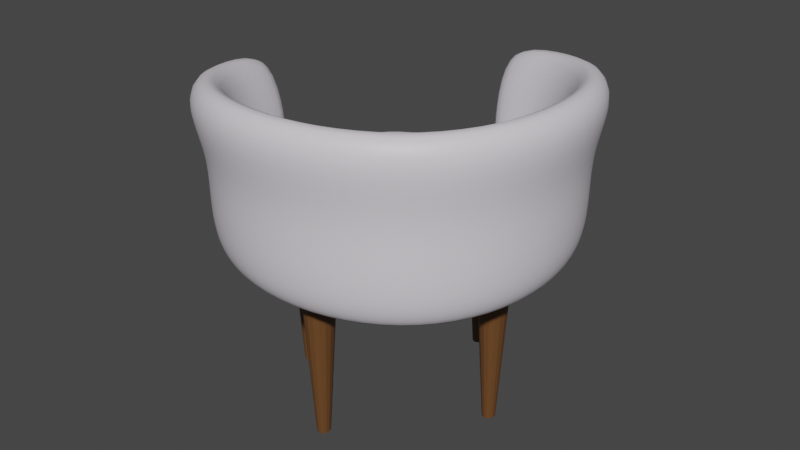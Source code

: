 # Source: sofachair.blend  (saved by Blender 3.4.6; exported with 4.5.12 LTS)
import bpy
from mathutils import Matrix  # noqa: F401  (used for matrix-valued properties, if any)

bpy.ops.wm.read_factory_settings(use_empty=True)
scene = bpy.context.scene
scene.name = 'Scene'

# ---- collections
col_collection = bpy.data.collections.new('Collection'); scene.collection.children.link(col_collection)

# ---- materials (node trees are filled in below, after node groups)
mat_material = bpy.data.materials.new('Material')
mat_material.alpha_threshold = 0.0
mat_material.use_transparent_shadow = False
mat_material.roughness = 0.5
mat_material.line_color = (0.0, 0.0, 0.0, 1.0)
mat_material_001 = bpy.data.materials.new('Material.001')
mat_material_001.use_transparent_shadow = False

# ---- material node trees
mat_material.use_nodes = True; mat_material.node_tree.nodes.clear()
_N = mat_material.node_tree.nodes; _L = mat_material.node_tree.links
n0 = _N.new('ShaderNodeOutputMaterial'); n0.name = 'Material Output'; n0.location = (300, 300)
n1 = _N.new('ShaderNodeBsdfPrincipled'); n1.name = 'Principled BSDF'; n1.location = (10, 300)
n1.distribution = 'GGX'
n1.subsurface_method = 'RANDOM_WALK_SKIN'
n1.inputs[0].default_value = (0.7787, 0.7423, 0.8, 1.0)
n1.inputs[3].default_value = 1.45
n1.inputs[27].default_value = (0.0, 0.0, 0.0, 1.0)
n1.inputs[28].default_value = 1.0
_L.new(n1.outputs[0], n0.inputs[0])
n0.is_active_output = True
mat_material_001.use_nodes = True; mat_material_001.node_tree.nodes.clear()
_N = mat_material_001.node_tree.nodes; _L = mat_material_001.node_tree.links
n0 = _N.new('ShaderNodeBsdfPrincipled'); n0.name = 'Principled BSDF'; n0.location = (10, 300)
n0.distribution = 'GGX'
n0.subsurface_method = 'RANDOM_WALK_SKIN'
n0.inputs[0].default_value = (0.1368, 0.05857, 0.01819, 1.0)
n0.inputs[3].default_value = 1.45
n0.inputs[27].default_value = (0.0, 0.0, 0.0, 1.0)
n0.inputs[28].default_value = 1.0
n1 = _N.new('ShaderNodeOutputMaterial'); n1.name = 'Material Output'; n1.location = (300, 300)
_L.new(n0.outputs[0], n1.inputs[0])
n1.is_active_output = True

# ---- world
world_world = bpy.data.worlds.new('World'); scene.world = world_world
world_world.use_nodes = True; world_world.node_tree.nodes.clear()
_N = world_world.node_tree.nodes; _L = world_world.node_tree.links
n0 = _N.new('ShaderNodeOutputWorld'); n0.name = 'World Output'; n0.location = (300, 300)
n1 = _N.new('ShaderNodeBackground'); n1.name = 'Background'; n1.location = (10, 300)
n1.inputs[0].default_value = (0.05088, 0.05088, 0.05088, 1.0)
_L.new(n1.outputs[0], n0.inputs[0])
n0.is_active_output = True
world_world.color = (0.05088, 0.05088, 0.05088)
world_world.use_sun_shadow = False
world_world.sun_shadow_jitter_overblur = 0.0

# ---- meshes
me_cube = bpy.data.meshes.new('Cube')
me_cube.from_pydata([(0.5, 0.5, -0.9375), (0.5, -0.5, -0.9375), (-0.5, 0.5, -0.9375), (-0.5, -0.5, -0.9375), (-0.5729, 0.2966, -0.9466), (-0.6096, -9.313e-10, -0.9512), (-0.5729, -0.2966, -0.9466), (0.2966, 0.5729, -0.9466), (1.863e-09, 0.6096, -0.9512), (-0.2966, 0.5729, -0.9466), (0.5765, 0.5765, -0.9096), (0.5765, -0.5765, -0.9093), (-0.5765, 0.5765, -0.9103), (-0.2966, -0.5729, -0.9466), (-3.725e-09, -0.6096, -0.9512), (0.2966, -0.5729, -0.9466), (0.5729, -0.2966, -0.9466), (0.6096, -1.863e-09, -0.9512), (0.5729, 0.2966, -0.9466), (-0.5765, -0.5765, -0.9096), (-0.3162, 0.3162, -0.9661), (-5.588e-09, 0.3331, -0.9727), (0.3162, 0.3162, -0.9661), (-0.3331, -1.024e-08, -0.9727), (4.657e-09, 1.304e-08, -0.9799), (0.3331, 9.313e-09, -0.9727), (-0.3162, -0.3162, -0.9661), (7.451e-09, -0.3331, -0.9727), (0.3162, -0.3162, -0.9661), (-0.3181, 0.7335, -0.9128), (1.863e-08, 0.7867, -0.9148), (0.3181, 0.7335, -0.9123), (0.7335, 0.3181, -0.912), (0.7867, -1.863e-08, -0.9141), (0.7335, -0.3181, -0.9119), (-0.7335, -0.3181, -0.9123), (-0.7867, 1.863e-08, -0.9148), (-0.7335, 0.3181, -0.9128), (0.3181, -0.7335, -0.9119), (-1.863e-08, -0.7867, -0.9141), (-0.3181, -0.7335, -0.912)], [], [(20, 21, 24, 23), (21, 22, 25, 24), (23, 24, 27, 26), (24, 25, 28, 27), (2, 9, 20, 4), (9, 8, 21, 20), (8, 7, 22, 21), (7, 0, 18, 22), (22, 18, 17, 25), (25, 17, 16, 28), (28, 16, 1, 15), (27, 28, 15, 14), (26, 27, 14, 13), (6, 26, 13, 3), (5, 23, 26, 6), (4, 20, 23, 5), (2, 12, 29, 9), (7, 31, 10, 0), (8, 30, 31, 7), (9, 29, 30, 8), (0, 10, 32, 18), (16, 34, 11, 1), (17, 33, 34, 16), (18, 32, 33, 17), (3, 19, 35, 6), (4, 37, 12, 2), (5, 36, 37, 4), (6, 35, 36, 5), (1, 11, 38, 15), (13, 40, 19, 3), (14, 39, 40, 13), (15, 38, 39, 14)])
me_cube.polygons.foreach_set('use_smooth', [True] * 32)
_uv = me_cube.uv_layers.new(name='UVMap')
_uv.uv.foreach_set('vector', [0.1872, 0.5625, 0.2479, 0.5625, 0.247, 0.625, 0.1871, 0.625, 0.2479, 0.5625, 0.3046, 0.5625, 0.3015, 0.625, 0.247, 0.625, 0.1871, 0.625, 0.247, 0.625, 0.2479, 0.6875, 0.1872, 0.6875, 0.247, 0.625, 0.3015, 0.625, 0.3046, 0.6875, 0.2479, 0.6875, 0.125, 0.5, 0.1875, 0.5, 0.1872, 0.5625, 0.125, 0.5625, 0.1875, 0.5, 0.25, 0.5, 0.2479, 0.5625, 0.1872, 0.5625, 0.25, 0.5, 0.3125, 0.5, 0.3046, 0.5625, 0.2479, 0.5625, 0.3125, 0.5, 0.375, 0.5, 0.3499, 0.5625, 0.3046, 0.5625, 0.3046, 0.5625, 0.3499, 0.5625, 0.3446, 0.625, 0.3015, 0.625, 0.3015, 0.625, 0.3446, 0.625, 0.3499, 0.6875, 0.3046, 0.6875, 0.3046, 0.6875, 0.3499, 0.6875, 0.375, 0.75, 0.3125, 0.75, 0.2479, 0.6875, 0.3046, 0.6875, 0.3125, 0.75, 0.25, 0.75, 0.1872, 0.6875, 0.2479, 0.6875, 0.25, 0.75, 0.1875, 0.75, 0.125, 0.6875, 0.1872, 0.6875, 0.1875, 0.75, 0.125, 0.75, 0.125, 0.625, 0.1871, 0.625, 0.1872, 0.6875, 0.125, 0.6875, 0.125, 0.5625, 0.1872, 0.5625, 0.1871, 0.625, 0.125, 0.625, 0.375, 0.25, 0.383, 0.25, 0.383, 0.3125, 0.375, 0.3125, 0.375, 0.4375, 0.3828, 0.4375, 0.3807, 0.5, 0.375, 0.5, 0.375, 0.375, 0.383, 0.375, 0.3828, 0.4375, 0.375, 0.4375, 0.375, 0.3125, 0.383, 0.3125, 0.383, 0.375, 0.375, 0.375, 0.375, 0.5, 0.3807, 0.5, 0.3749, 0.5625, 0.3499, 0.5625, 0.3499, 0.6875, 0.3749, 0.6875, 0.3807, 0.75, 0.375, 0.75, 0.3446, 0.625, 0.372, 0.625, 0.3749, 0.6875, 0.3499, 0.6875, 0.3499, 0.5625, 0.3749, 0.5625, 0.372, 0.625, 0.3446, 0.625, 0.375, 0.0, 0.3828, 0.0, 0.3829, 0.0625, 0.375, 0.0625, 0.375, 0.1875, 0.383, 0.1875, 0.383, 0.25, 0.375, 0.25, 0.375, 0.125, 0.383, 0.125, 0.383, 0.1875, 0.375, 0.1875, 0.375, 0.0625, 0.3829, 0.0625, 0.383, 0.125, 0.375, 0.125, 0.375, 0.75, 0.3807, 0.75, 0.3828, 0.8125, 0.375, 0.8125, 0.375, 0.9375, 0.3829, 0.9375, 0.3828, 1.0, 0.375, 1.0, 0.375, 0.875, 0.383, 0.875, 0.3829, 0.9375, 0.375, 0.9375, 0.375, 0.8125, 0.3828, 0.8125, 0.383, 0.875, 0.375, 0.875])
me_cube.materials.append(mat_material)
me_cube.use_mirror_vertex_groups = False
me_cube.update()
me_cube_001 = bpy.data.meshes.new('Cube.001')
me_cube_001.from_pydata([(0.6667, 0.6667, -0.6539), (-0.6667, -0.6667, -0.6539), (0.6667, -0.6667, -0.6382), (0.6631, 0.6631, -0.771), (0.6381, 0.6381, -0.8551), (0.5765, 0.5765, -0.9096), (0.6631, -0.6631, -0.7644), (0.6381, -0.6381, -0.8531), (0.5765, -0.5765, -0.9093), (0.7234, 0.7549, -0.3229), (0.6667, 0.6667, -0.5026), (-0.5765, -0.5765, -0.9096), (-0.6381, -0.6381, -0.8551), (-0.6631, -0.6631, -0.771), (0.7234, -0.7234, -0.2728), (0.6667, -0.6667, -0.4729), (0.0, 0.9167, -0.6834), (0.3646, 0.8542, -0.6679), (0.8542, 0.3646, -0.6448), (0.9167, 0.0, -0.6402), (0.8542, -0.3646, -0.6385), (-0.8542, -0.3646, -0.6679), (-0.9167, 0.0, -0.6834), (0.3646, -0.8542, -0.6385), (0.0, -0.9167, -0.6402), (-0.3646, -0.8542, -0.6448), (-0.6667, -0.6667, -0.5026), (-0.7549, -0.7234, -0.3229), (1.863e-08, 0.7867, -0.9148), (-7.451e-09, 0.8781, -0.8601), (1.024e-08, 0.9118, -0.7836), (0.3181, 0.7335, -0.9123), (0.3489, 0.818, -0.8575), (0.3626, 0.8496, -0.777), (0.7335, 0.3181, -0.912), (0.818, 0.3489, -0.8546), (0.8496, 0.3626, -0.7672), (0.7867, -1.863e-08, -0.9141), (0.8781, 7.451e-09, -0.8547), (0.9118, -1.024e-08, -0.7653), (0.7335, -0.3181, -0.9119), (0.818, -0.3489, -0.8538), (0.8496, -0.3626, -0.7645), (-0.7335, -0.3181, -0.9123), (-0.818, -0.3489, -0.8575), (-0.8496, -0.3626, -0.777), (-0.7867, 1.863e-08, -0.9148), (-0.8781, -7.451e-09, -0.8601), (-0.9118, 1.024e-08, -0.7836), (0.3181, -0.7335, -0.9119), (0.3489, -0.818, -0.8538), (0.3626, -0.8496, -0.7645), (-1.863e-08, -0.7867, -0.9141), (3.725e-09, -0.8781, -0.8547), (0.0, -0.9118, -0.7653), (-0.3181, -0.7335, -0.912), (-0.3489, -0.818, -0.8546), (-0.3626, -0.8496, -0.7672), (-1.609e-08, 0.9167, -0.5583), (-0.01576, 1.032, -0.4168), (0.3646, 0.8542, -0.5291), (0.3884, 0.9627, -0.3675), (0.8542, 0.3646, -0.4854), (0.9312, 0.42, -0.2939), (0.9167, 1.609e-08, -0.4766), (1.001, 0.01576, -0.2791), (0.8542, -0.3646, -0.4734), (0.9312, -0.3884, -0.2736), (-0.8542, -0.3646, -0.5291), (-0.9627, -0.3884, -0.3675), (-0.9167, -8.382e-09, -0.5583), (-1.032, 0.01576, -0.4168), (0.3646, -0.8542, -0.4734), (0.3884, -0.9312, -0.2736), (0.0, -0.9167, -0.4766), (-0.01576, -1.001, -0.2791), (-0.3646, -0.8542, -0.4854), (-0.42, -0.9312, -0.2939)], [], [(28, 29, 32, 31), (29, 30, 33, 32), (30, 16, 17, 33), (33, 17, 0, 3), (32, 33, 3, 4), (31, 32, 4, 5), (34, 35, 38, 37), (35, 36, 39, 38), (37, 38, 41, 40), (38, 39, 42, 41), (5, 4, 35, 34), (4, 3, 36, 35), (3, 0, 18, 36), (36, 18, 19, 39), (39, 19, 20, 42), (42, 20, 2, 6), (41, 42, 6, 7), (40, 41, 7, 8), (43, 44, 47, 46), (44, 45, 48, 47), (11, 12, 44, 43), (12, 13, 45, 44), (13, 1, 21, 45), (45, 21, 22, 48), (49, 50, 53, 52), (50, 51, 54, 53), (52, 53, 56, 55), (53, 54, 57, 56), (8, 7, 50, 49), (7, 6, 51, 50), (6, 2, 23, 51), (51, 23, 24, 54), (54, 24, 25, 57), (57, 25, 1, 13), (56, 57, 13, 12), (55, 56, 12, 11), (58, 59, 61, 60), (60, 61, 9, 10), (17, 60, 10, 0), (16, 58, 60, 17), (62, 63, 65, 64), (64, 65, 67, 66), (0, 10, 62, 18), (10, 9, 63, 62), (66, 67, 14, 15), (20, 66, 15, 2), (19, 64, 66, 20), (18, 62, 64, 19), (68, 69, 71, 70), (1, 26, 68, 21), (26, 27, 69, 68), (21, 68, 70, 22), (72, 73, 75, 74), (74, 75, 77, 76), (2, 15, 72, 23), (15, 14, 73, 72), (76, 77, 27, 26), (25, 76, 26, 1), (24, 74, 76, 25), (23, 72, 74, 24)])
me_cube_001.polygons.foreach_set('use_smooth', [True] * 60)
_uv = me_cube_001.uv_layers.new(name='UVMap')
_uv.uv.foreach_set('vector', [0.383, 0.375, 0.3923, 0.375, 0.3922, 0.4375, 0.3828, 0.4375, 0.3923, 0.375, 0.4039, 0.375, 0.4039, 0.4375, 0.3922, 0.4375, 0.4039, 0.375, 0.4193, 0.375, 0.4193, 0.4375, 0.4039, 0.4375, 0.4039, 0.4375, 0.4193, 0.4375, 0.4193, 0.5, 0.4038, 0.5, 0.3922, 0.4375, 0.4039, 0.4375, 0.4038, 0.5, 0.3915, 0.5, 0.3828, 0.4375, 0.3922, 0.4375, 0.3915, 0.5, 0.3807, 0.5, 0.3749, 0.5625, 0.3901, 0.5625, 0.3892, 0.625, 0.372, 0.625, 0.3901, 0.5625, 0.4037, 0.5625, 0.4036, 0.625, 0.3892, 0.625, 0.372, 0.625, 0.3892, 0.625, 0.3901, 0.6875, 0.3749, 0.6875, 0.3892, 0.625, 0.4036, 0.625, 0.4037, 0.6875, 0.3901, 0.6875, 0.3807, 0.5, 0.3915, 0.5, 0.3901, 0.5625, 0.3749, 0.5625, 0.3915, 0.5, 0.4038, 0.5, 0.4037, 0.5625, 0.3901, 0.5625, 0.4038, 0.5, 0.4193, 0.5, 0.4193, 0.5625, 0.4037, 0.5625, 0.4037, 0.5625, 0.4193, 0.5625, 0.4193, 0.625, 0.4036, 0.625, 0.4036, 0.625, 0.4193, 0.625, 0.4193, 0.6875, 0.4037, 0.6875, 0.4037, 0.6875, 0.4193, 0.6875, 0.4193, 0.75, 0.4038, 0.75, 0.3901, 0.6875, 0.4037, 0.6875, 0.4038, 0.75, 0.3915, 0.75, 0.3749, 0.6875, 0.3901, 0.6875, 0.3915, 0.75, 0.3807, 0.75, 0.3829, 0.0625, 0.3914, 0.0625, 0.392, 0.125, 0.383, 0.125, 0.3914, 0.0625, 0.4014, 0.0625, 0.4032, 0.125, 0.392, 0.125, 0.3828, 0.0, 0.3906, 0.0, 0.3914, 0.0625, 0.3829, 0.0625, 0.3906, 0.0, 0.3984, 0.0, 0.4014, 0.0625, 0.3914, 0.0625, 0.3984, 0.0, 0.4062, 0.0, 0.4153, 0.0625, 0.4014, 0.0625, 0.4014, 0.0625, 0.4153, 0.0625, 0.4182, 0.125, 0.4032, 0.125, 0.3828, 0.8125, 0.3921, 0.8125, 0.392, 0.875, 0.383, 0.875, 0.3921, 0.8125, 0.4038, 0.8125, 0.4032, 0.875, 0.392, 0.875, 0.383, 0.875, 0.392, 0.875, 0.3914, 0.9375, 0.3829, 0.9375, 0.392, 0.875, 0.4032, 0.875, 0.4014, 0.9375, 0.3914, 0.9375, 0.3807, 0.75, 0.3915, 0.75, 0.3921, 0.8125, 0.3828, 0.8125, 0.3915, 0.75, 0.4038, 0.75, 0.4038, 0.8125, 0.3921, 0.8125, 0.4038, 0.75, 0.4193, 0.75, 0.4191, 0.8125, 0.4038, 0.8125, 0.4038, 0.8125, 0.4191, 0.8125, 0.4182, 0.875, 0.4032, 0.875, 0.4032, 0.875, 0.4182, 0.875, 0.4153, 0.9375, 0.4014, 0.9375, 0.4014, 0.9375, 0.4153, 0.9375, 0.4062, 1.0, 0.3984, 1.0, 0.3914, 0.9375, 0.4014, 0.9375, 0.3984, 1.0, 0.3906, 1.0, 0.3829, 0.9375, 0.3914, 0.9375, 0.3906, 1.0, 0.3828, 1.0, 0.4391, 0.375, 0.4626, 0.375, 0.4626, 0.4375, 0.4391, 0.4375, 0.4391, 0.4375, 0.4626, 0.4375, 0.4626, 0.5, 0.4391, 0.5, 0.4193, 0.4375, 0.4391, 0.4375, 0.4391, 0.5, 0.4193, 0.5, 0.4193, 0.375, 0.4391, 0.375, 0.4391, 0.4375, 0.4193, 0.4375, 0.4391, 0.5625, 0.4626, 0.5625, 0.4626, 0.625, 0.4391, 0.625, 0.4391, 0.625, 0.4626, 0.625, 0.4626, 0.6875, 0.4391, 0.6875, 0.4193, 0.5, 0.4391, 0.5, 0.4391, 0.5625, 0.4193, 0.5625, 0.4391, 0.5, 0.4626, 0.5, 0.4626, 0.5625, 0.4391, 0.5625, 0.4391, 0.6875, 0.4626, 0.6875, 0.4626, 0.75, 0.4391, 0.75, 0.4193, 0.6875, 0.4391, 0.6875, 0.4391, 0.75, 0.4193, 0.75, 0.4193, 0.625, 0.4391, 0.625, 0.4391, 0.6875, 0.4193, 0.6875, 0.4193, 0.5625, 0.4391, 0.5625, 0.4391, 0.625, 0.4193, 0.625, 0.4365, 0.0625, 0.4617, 0.0625, 0.4623, 0.125, 0.4383, 0.125, 0.4062, 0.0, 0.4336, 0.0, 0.4365, 0.0625, 0.4153, 0.0625, 0.4336, 0.0, 0.4609, 0.0, 0.4617, 0.0625, 0.4365, 0.0625, 0.4153, 0.0625, 0.4365, 0.0625, 0.4383, 0.125, 0.4182, 0.125, 0.439, 0.8125, 0.4625, 0.8125, 0.4623, 0.875, 0.4383, 0.875, 0.4383, 0.875, 0.4623, 0.875, 0.4617, 0.9375, 0.4365, 0.9375, 0.4193, 0.75, 0.4391, 0.75, 0.439, 0.8125, 0.4191, 0.8125, 0.4391, 0.75, 0.4626, 0.75, 0.4625, 0.8125, 0.439, 0.8125, 0.4365, 0.9375, 0.4617, 0.9375, 0.4609, 1.0, 0.4336, 1.0, 0.4153, 0.9375, 0.4365, 0.9375, 0.4336, 1.0, 0.4062, 1.0, 0.4182, 0.875, 0.4383, 0.875, 0.4365, 0.9375, 0.4153, 0.9375, 0.4191, 0.8125, 0.439, 0.8125, 0.4383, 0.875, 0.4182, 0.875])
me_cube_001.materials.append(mat_material)
me_cube_001.use_mirror_vertex_groups = False
me_cube_001.update()
me_cylinder = bpy.data.meshes.new('Cylinder')
me_cylinder.from_pydata([(7.85e-09, -2.805e-09, -1.0), (0.0, 0.0, 1.0), (7.85e-09, 0.3927, -1.0), (0.0, 1.0, 1.0), (0.1503, 0.3628, -1.0), (0.3827, 0.9239, 1.0), (0.2777, 0.2777, -1.0), (0.7071, 0.7071, 1.0), (0.3628, 0.1503, -1.0), (0.9239, 0.3827, 1.0), (0.3927, -2.805e-09, -1.0), (1.0, 0.0, 1.0), (0.3628, -0.1503, -1.0), (0.9239, -0.3827, 1.0), (0.2777, -0.2777, -1.0), (0.7071, -0.7071, 1.0), (0.1503, -0.3628, -1.0), (0.3827, -0.9239, 1.0), (7.85e-09, -0.3927, -1.0), (0.0, -1.0, 1.0), (-0.1503, -0.3628, -1.0), (-0.3827, -0.9239, 1.0), (-0.2777, -0.2777, -1.0), (-0.7071, -0.7071, 1.0), (-0.3628, -0.1503, -1.0), (-0.9239, -0.3827, 1.0), (-0.3927, -2.805e-09, -1.0), (-1.0, 0.0, 1.0), (-0.3628, 0.1503, -1.0), (-0.9239, 0.3827, 1.0), (-0.2777, 0.2777, -1.0), (-0.7071, 0.7071, 1.0), (-0.1503, 0.3628, -1.0), (-0.3827, 0.9239, 1.0)], [], [(0, 2, 4), (1, 5, 3), (2, 3, 5, 4), (0, 4, 6), (1, 7, 5), (4, 5, 7, 6), (0, 6, 8), (1, 9, 7), (6, 7, 9, 8), (0, 8, 10), (1, 11, 9), (8, 9, 11, 10), (0, 10, 12), (1, 13, 11), (10, 11, 13, 12), (0, 12, 14), (1, 15, 13), (12, 13, 15, 14), (0, 14, 16), (1, 17, 15), (14, 15, 17, 16), (0, 16, 18), (1, 19, 17), (16, 17, 19, 18), (0, 18, 20), (1, 21, 19), (18, 19, 21, 20), (0, 20, 22), (1, 23, 21), (20, 21, 23, 22), (0, 22, 24), (1, 25, 23), (22, 23, 25, 24), (0, 24, 26), (1, 27, 25), (24, 25, 27, 26), (0, 26, 28), (1, 29, 27), (26, 27, 29, 28), (0, 28, 30), (1, 31, 29), (28, 29, 31, 30), (0, 30, 32), (1, 33, 31), (30, 31, 33, 32), (0, 32, 2), (1, 3, 33), (32, 33, 3, 2)])
_uv = me_cylinder.uv_layers.new(name='UVMap')
_uv.uv.foreach_set('vector', [0.75, 0.25, 0.75, 0.49, 0.8418, 0.4717, 0.25, 0.25, 0.3418, 0.4717, 0.25, 0.49, 1.0, 0.5, 1.0, 1.0, 0.9375, 1.0, 0.9375, 0.5, 0.75, 0.25, 0.8418, 0.4717, 0.9197, 0.4197, 0.25, 0.25, 0.4197, 0.4197, 0.3418, 0.4717, 0.9375, 0.5, 0.9375, 1.0, 0.875, 1.0, 0.875, 0.5, 0.75, 0.25, 0.9197, 0.4197, 0.9717, 0.3418, 0.25, 0.25, 0.4717, 0.3418, 0.4197, 0.4197, 0.875, 0.5, 0.875, 1.0, 0.8125, 1.0, 0.8125, 0.5, 0.75, 0.25, 0.9717, 0.3418, 0.99, 0.25, 0.25, 0.25, 0.49, 0.25, 0.4717, 0.3418, 0.8125, 0.5, 0.8125, 1.0, 0.75, 1.0, 0.75, 0.5, 0.75, 0.25, 0.99, 0.25, 0.9717, 0.1582, 0.25, 0.25, 0.4717, 0.1582, 0.49, 0.25, 0.75, 0.5, 0.75, 1.0, 0.6875, 1.0, 0.6875, 0.5, 0.75, 0.25, 0.9717, 0.1582, 0.9197, 0.08029, 0.25, 0.25, 0.4197, 0.08029, 0.4717, 0.1582, 0.6875, 0.5, 0.6875, 1.0, 0.625, 1.0, 0.625, 0.5, 0.75, 0.25, 0.9197, 0.08029, 0.8418, 0.02827, 0.25, 0.25, 0.3418, 0.02827, 0.4197, 0.08029, 0.625, 0.5, 0.625, 1.0, 0.5625, 1.0, 0.5625, 0.5, 0.75, 0.25, 0.8418, 0.02827, 0.75, 0.01, 0.25, 0.25, 0.25, 0.01, 0.3418, 0.02827, 0.5625, 0.5, 0.5625, 1.0, 0.5, 1.0, 0.5, 0.5, 0.75, 0.25, 0.75, 0.01, 0.6582, 0.02827, 0.25, 0.25, 0.1582, 0.02827, 0.25, 0.01, 0.5, 0.5, 0.5, 1.0, 0.4375, 1.0, 0.4375, 0.5, 0.75, 0.25, 0.6582, 0.02827, 0.5803, 0.08029, 0.25, 0.25, 0.08029, 0.08029, 0.1582, 0.02827, 0.4375, 0.5, 0.4375, 1.0, 0.375, 1.0, 0.375, 0.5, 0.75, 0.25, 0.5803, 0.08029, 0.5283, 0.1582, 0.25, 0.25, 0.02827, 0.1582, 0.08029, 0.08029, 0.375, 0.5, 0.375, 1.0, 0.3125, 1.0, 0.3125, 0.5, 0.75, 0.25, 0.5283, 0.1582, 0.51, 0.25, 0.25, 0.25, 0.01, 0.25, 0.02827, 0.1582, 0.3125, 0.5, 0.3125, 1.0, 0.25, 1.0, 0.25, 0.5, 0.75, 0.25, 0.51, 0.25, 0.5283, 0.3418, 0.25, 0.25, 0.02827, 0.3418, 0.01, 0.25, 0.25, 0.5, 0.25, 1.0, 0.1875, 1.0, 0.1875, 0.5, 0.75, 0.25, 0.5283, 0.3418, 0.5803, 0.4197, 0.25, 0.25, 0.08029, 0.4197, 0.02827, 0.3418, 0.1875, 0.5, 0.1875, 1.0, 0.125, 1.0, 0.125, 0.5, 0.75, 0.25, 0.5803, 0.4197, 0.6582, 0.4717, 0.25, 0.25, 0.1582, 0.4717, 0.08029, 0.4197, 0.125, 0.5, 0.125, 1.0, 0.0625, 1.0, 0.0625, 0.5, 0.75, 0.25, 0.6582, 0.4717, 0.75, 0.49, 0.25, 0.25, 0.25, 0.49, 0.1582, 0.4717, 0.0625, 0.5, 0.0625, 1.0, 0.0, 1.0, 0.0, 0.5])
me_cylinder.materials.append(mat_material_001)
me_cylinder.update()
me_cylinder_001 = bpy.data.meshes.new('Cylinder.001')
me_cylinder_001.from_pydata([(7.85e-09, -2.805e-09, -1.0), (0.0, 0.0, 1.0), (7.85e-09, 0.3927, -1.0), (0.0, 1.0, 1.0), (0.1503, 0.3628, -1.0), (0.3827, 0.9239, 1.0), (0.2777, 0.2777, -1.0), (0.7071, 0.7071, 1.0), (0.3628, 0.1503, -1.0), (0.9239, 0.3827, 1.0), (0.3927, -2.805e-09, -1.0), (1.0, 0.0, 1.0), (0.3628, -0.1503, -1.0), (0.9239, -0.3827, 1.0), (0.2777, -0.2777, -1.0), (0.7071, -0.7071, 1.0), (0.1503, -0.3628, -1.0), (0.3827, -0.9239, 1.0), (7.85e-09, -0.3927, -1.0), (0.0, -1.0, 1.0), (-0.1503, -0.3628, -1.0), (-0.3827, -0.9239, 1.0), (-0.2777, -0.2777, -1.0), (-0.7071, -0.7071, 1.0), (-0.3628, -0.1503, -1.0), (-0.9239, -0.3827, 1.0), (-0.3927, -2.805e-09, -1.0), (-1.0, 0.0, 1.0), (-0.3628, 0.1503, -1.0), (-0.9239, 0.3827, 1.0), (-0.2777, 0.2777, -1.0), (-0.7071, 0.7071, 1.0), (-0.1503, 0.3628, -1.0), (-0.3827, 0.9239, 1.0)], [], [(0, 2, 4), (1, 5, 3), (2, 3, 5, 4), (0, 4, 6), (1, 7, 5), (4, 5, 7, 6), (0, 6, 8), (1, 9, 7), (6, 7, 9, 8), (0, 8, 10), (1, 11, 9), (8, 9, 11, 10), (0, 10, 12), (1, 13, 11), (10, 11, 13, 12), (0, 12, 14), (1, 15, 13), (12, 13, 15, 14), (0, 14, 16), (1, 17, 15), (14, 15, 17, 16), (0, 16, 18), (1, 19, 17), (16, 17, 19, 18), (0, 18, 20), (1, 21, 19), (18, 19, 21, 20), (0, 20, 22), (1, 23, 21), (20, 21, 23, 22), (0, 22, 24), (1, 25, 23), (22, 23, 25, 24), (0, 24, 26), (1, 27, 25), (24, 25, 27, 26), (0, 26, 28), (1, 29, 27), (26, 27, 29, 28), (0, 28, 30), (1, 31, 29), (28, 29, 31, 30), (0, 30, 32), (1, 33, 31), (30, 31, 33, 32), (0, 32, 2), (1, 3, 33), (32, 33, 3, 2)])
_uv = me_cylinder_001.uv_layers.new(name='UVMap')
_uv.uv.foreach_set('vector', [0.75, 0.25, 0.75, 0.49, 0.8418, 0.4717, 0.25, 0.25, 0.3418, 0.4717, 0.25, 0.49, 1.0, 0.5, 1.0, 1.0, 0.9375, 1.0, 0.9375, 0.5, 0.75, 0.25, 0.8418, 0.4717, 0.9197, 0.4197, 0.25, 0.25, 0.4197, 0.4197, 0.3418, 0.4717, 0.9375, 0.5, 0.9375, 1.0, 0.875, 1.0, 0.875, 0.5, 0.75, 0.25, 0.9197, 0.4197, 0.9717, 0.3418, 0.25, 0.25, 0.4717, 0.3418, 0.4197, 0.4197, 0.875, 0.5, 0.875, 1.0, 0.8125, 1.0, 0.8125, 0.5, 0.75, 0.25, 0.9717, 0.3418, 0.99, 0.25, 0.25, 0.25, 0.49, 0.25, 0.4717, 0.3418, 0.8125, 0.5, 0.8125, 1.0, 0.75, 1.0, 0.75, 0.5, 0.75, 0.25, 0.99, 0.25, 0.9717, 0.1582, 0.25, 0.25, 0.4717, 0.1582, 0.49, 0.25, 0.75, 0.5, 0.75, 1.0, 0.6875, 1.0, 0.6875, 0.5, 0.75, 0.25, 0.9717, 0.1582, 0.9197, 0.08029, 0.25, 0.25, 0.4197, 0.08029, 0.4717, 0.1582, 0.6875, 0.5, 0.6875, 1.0, 0.625, 1.0, 0.625, 0.5, 0.75, 0.25, 0.9197, 0.08029, 0.8418, 0.02827, 0.25, 0.25, 0.3418, 0.02827, 0.4197, 0.08029, 0.625, 0.5, 0.625, 1.0, 0.5625, 1.0, 0.5625, 0.5, 0.75, 0.25, 0.8418, 0.02827, 0.75, 0.01, 0.25, 0.25, 0.25, 0.01, 0.3418, 0.02827, 0.5625, 0.5, 0.5625, 1.0, 0.5, 1.0, 0.5, 0.5, 0.75, 0.25, 0.75, 0.01, 0.6582, 0.02827, 0.25, 0.25, 0.1582, 0.02827, 0.25, 0.01, 0.5, 0.5, 0.5, 1.0, 0.4375, 1.0, 0.4375, 0.5, 0.75, 0.25, 0.6582, 0.02827, 0.5803, 0.08029, 0.25, 0.25, 0.08029, 0.08029, 0.1582, 0.02827, 0.4375, 0.5, 0.4375, 1.0, 0.375, 1.0, 0.375, 0.5, 0.75, 0.25, 0.5803, 0.08029, 0.5283, 0.1582, 0.25, 0.25, 0.02827, 0.1582, 0.08029, 0.08029, 0.375, 0.5, 0.375, 1.0, 0.3125, 1.0, 0.3125, 0.5, 0.75, 0.25, 0.5283, 0.1582, 0.51, 0.25, 0.25, 0.25, 0.01, 0.25, 0.02827, 0.1582, 0.3125, 0.5, 0.3125, 1.0, 0.25, 1.0, 0.25, 0.5, 0.75, 0.25, 0.51, 0.25, 0.5283, 0.3418, 0.25, 0.25, 0.02827, 0.3418, 0.01, 0.25, 0.25, 0.5, 0.25, 1.0, 0.1875, 1.0, 0.1875, 0.5, 0.75, 0.25, 0.5283, 0.3418, 0.5803, 0.4197, 0.25, 0.25, 0.08029, 0.4197, 0.02827, 0.3418, 0.1875, 0.5, 0.1875, 1.0, 0.125, 1.0, 0.125, 0.5, 0.75, 0.25, 0.5803, 0.4197, 0.6582, 0.4717, 0.25, 0.25, 0.1582, 0.4717, 0.08029, 0.4197, 0.125, 0.5, 0.125, 1.0, 0.0625, 1.0, 0.0625, 0.5, 0.75, 0.25, 0.6582, 0.4717, 0.75, 0.49, 0.25, 0.25, 0.25, 0.49, 0.1582, 0.4717, 0.0625, 0.5, 0.0625, 1.0, 0.0, 1.0, 0.0, 0.5])
me_cylinder_001.materials.append(mat_material_001)
me_cylinder_001.update()
me_cylinder_002 = bpy.data.meshes.new('Cylinder.002')
me_cylinder_002.from_pydata([(7.85e-09, -2.805e-09, -1.0), (0.0, 0.0, 1.0), (7.85e-09, 0.3927, -1.0), (0.0, 1.0, 1.0), (0.1503, 0.3628, -1.0), (0.3827, 0.9239, 1.0), (0.2777, 0.2777, -1.0), (0.7071, 0.7071, 1.0), (0.3628, 0.1503, -1.0), (0.9239, 0.3827, 1.0), (0.3927, -2.805e-09, -1.0), (1.0, 0.0, 1.0), (0.3628, -0.1503, -1.0), (0.9239, -0.3827, 1.0), (0.2777, -0.2777, -1.0), (0.7071, -0.7071, 1.0), (0.1503, -0.3628, -1.0), (0.3827, -0.9239, 1.0), (7.85e-09, -0.3927, -1.0), (0.0, -1.0, 1.0), (-0.1503, -0.3628, -1.0), (-0.3827, -0.9239, 1.0), (-0.2777, -0.2777, -1.0), (-0.7071, -0.7071, 1.0), (-0.3628, -0.1503, -1.0), (-0.9239, -0.3827, 1.0), (-0.3927, -2.805e-09, -1.0), (-1.0, 0.0, 1.0), (-0.3628, 0.1503, -1.0), (-0.9239, 0.3827, 1.0), (-0.2777, 0.2777, -1.0), (-0.7071, 0.7071, 1.0), (-0.1503, 0.3628, -1.0), (-0.3827, 0.9239, 1.0)], [], [(0, 2, 4), (1, 5, 3), (2, 3, 5, 4), (0, 4, 6), (1, 7, 5), (4, 5, 7, 6), (0, 6, 8), (1, 9, 7), (6, 7, 9, 8), (0, 8, 10), (1, 11, 9), (8, 9, 11, 10), (0, 10, 12), (1, 13, 11), (10, 11, 13, 12), (0, 12, 14), (1, 15, 13), (12, 13, 15, 14), (0, 14, 16), (1, 17, 15), (14, 15, 17, 16), (0, 16, 18), (1, 19, 17), (16, 17, 19, 18), (0, 18, 20), (1, 21, 19), (18, 19, 21, 20), (0, 20, 22), (1, 23, 21), (20, 21, 23, 22), (0, 22, 24), (1, 25, 23), (22, 23, 25, 24), (0, 24, 26), (1, 27, 25), (24, 25, 27, 26), (0, 26, 28), (1, 29, 27), (26, 27, 29, 28), (0, 28, 30), (1, 31, 29), (28, 29, 31, 30), (0, 30, 32), (1, 33, 31), (30, 31, 33, 32), (0, 32, 2), (1, 3, 33), (32, 33, 3, 2)])
_uv = me_cylinder_002.uv_layers.new(name='UVMap')
_uv.uv.foreach_set('vector', [0.75, 0.25, 0.75, 0.49, 0.8418, 0.4717, 0.25, 0.25, 0.3418, 0.4717, 0.25, 0.49, 1.0, 0.5, 1.0, 1.0, 0.9375, 1.0, 0.9375, 0.5, 0.75, 0.25, 0.8418, 0.4717, 0.9197, 0.4197, 0.25, 0.25, 0.4197, 0.4197, 0.3418, 0.4717, 0.9375, 0.5, 0.9375, 1.0, 0.875, 1.0, 0.875, 0.5, 0.75, 0.25, 0.9197, 0.4197, 0.9717, 0.3418, 0.25, 0.25, 0.4717, 0.3418, 0.4197, 0.4197, 0.875, 0.5, 0.875, 1.0, 0.8125, 1.0, 0.8125, 0.5, 0.75, 0.25, 0.9717, 0.3418, 0.99, 0.25, 0.25, 0.25, 0.49, 0.25, 0.4717, 0.3418, 0.8125, 0.5, 0.8125, 1.0, 0.75, 1.0, 0.75, 0.5, 0.75, 0.25, 0.99, 0.25, 0.9717, 0.1582, 0.25, 0.25, 0.4717, 0.1582, 0.49, 0.25, 0.75, 0.5, 0.75, 1.0, 0.6875, 1.0, 0.6875, 0.5, 0.75, 0.25, 0.9717, 0.1582, 0.9197, 0.08029, 0.25, 0.25, 0.4197, 0.08029, 0.4717, 0.1582, 0.6875, 0.5, 0.6875, 1.0, 0.625, 1.0, 0.625, 0.5, 0.75, 0.25, 0.9197, 0.08029, 0.8418, 0.02827, 0.25, 0.25, 0.3418, 0.02827, 0.4197, 0.08029, 0.625, 0.5, 0.625, 1.0, 0.5625, 1.0, 0.5625, 0.5, 0.75, 0.25, 0.8418, 0.02827, 0.75, 0.01, 0.25, 0.25, 0.25, 0.01, 0.3418, 0.02827, 0.5625, 0.5, 0.5625, 1.0, 0.5, 1.0, 0.5, 0.5, 0.75, 0.25, 0.75, 0.01, 0.6582, 0.02827, 0.25, 0.25, 0.1582, 0.02827, 0.25, 0.01, 0.5, 0.5, 0.5, 1.0, 0.4375, 1.0, 0.4375, 0.5, 0.75, 0.25, 0.6582, 0.02827, 0.5803, 0.08029, 0.25, 0.25, 0.08029, 0.08029, 0.1582, 0.02827, 0.4375, 0.5, 0.4375, 1.0, 0.375, 1.0, 0.375, 0.5, 0.75, 0.25, 0.5803, 0.08029, 0.5283, 0.1582, 0.25, 0.25, 0.02827, 0.1582, 0.08029, 0.08029, 0.375, 0.5, 0.375, 1.0, 0.3125, 1.0, 0.3125, 0.5, 0.75, 0.25, 0.5283, 0.1582, 0.51, 0.25, 0.25, 0.25, 0.01, 0.25, 0.02827, 0.1582, 0.3125, 0.5, 0.3125, 1.0, 0.25, 1.0, 0.25, 0.5, 0.75, 0.25, 0.51, 0.25, 0.5283, 0.3418, 0.25, 0.25, 0.02827, 0.3418, 0.01, 0.25, 0.25, 0.5, 0.25, 1.0, 0.1875, 1.0, 0.1875, 0.5, 0.75, 0.25, 0.5283, 0.3418, 0.5803, 0.4197, 0.25, 0.25, 0.08029, 0.4197, 0.02827, 0.3418, 0.1875, 0.5, 0.1875, 1.0, 0.125, 1.0, 0.125, 0.5, 0.75, 0.25, 0.5803, 0.4197, 0.6582, 0.4717, 0.25, 0.25, 0.1582, 0.4717, 0.08029, 0.4197, 0.125, 0.5, 0.125, 1.0, 0.0625, 1.0, 0.0625, 0.5, 0.75, 0.25, 0.6582, 0.4717, 0.75, 0.49, 0.25, 0.25, 0.25, 0.49, 0.1582, 0.4717, 0.0625, 0.5, 0.0625, 1.0, 0.0, 1.0, 0.0, 0.5])
me_cylinder_002.materials.append(mat_material_001)
me_cylinder_002.update()
me_cylinder_003 = bpy.data.meshes.new('Cylinder.003')
me_cylinder_003.from_pydata([(7.85e-09, -2.805e-09, -1.0), (0.0, 0.0, 1.0), (7.85e-09, 0.3927, -1.0), (0.0, 1.0, 1.0), (0.1503, 0.3628, -1.0), (0.3827, 0.9239, 1.0), (0.2777, 0.2777, -1.0), (0.7071, 0.7071, 1.0), (0.3628, 0.1503, -1.0), (0.9239, 0.3827, 1.0), (0.3927, -2.805e-09, -1.0), (1.0, 0.0, 1.0), (0.3628, -0.1503, -1.0), (0.9239, -0.3827, 1.0), (0.2777, -0.2777, -1.0), (0.7071, -0.7071, 1.0), (0.1503, -0.3628, -1.0), (0.3827, -0.9239, 1.0), (7.85e-09, -0.3927, -1.0), (0.0, -1.0, 1.0), (-0.1503, -0.3628, -1.0), (-0.3827, -0.9239, 1.0), (-0.2777, -0.2777, -1.0), (-0.7071, -0.7071, 1.0), (-0.3628, -0.1503, -1.0), (-0.9239, -0.3827, 1.0), (-0.3927, -2.805e-09, -1.0), (-1.0, 0.0, 1.0), (-0.3628, 0.1503, -1.0), (-0.9239, 0.3827, 1.0), (-0.2777, 0.2777, -1.0), (-0.7071, 0.7071, 1.0), (-0.1503, 0.3628, -1.0), (-0.3827, 0.9239, 1.0)], [], [(0, 2, 4), (1, 5, 3), (2, 3, 5, 4), (0, 4, 6), (1, 7, 5), (4, 5, 7, 6), (0, 6, 8), (1, 9, 7), (6, 7, 9, 8), (0, 8, 10), (1, 11, 9), (8, 9, 11, 10), (0, 10, 12), (1, 13, 11), (10, 11, 13, 12), (0, 12, 14), (1, 15, 13), (12, 13, 15, 14), (0, 14, 16), (1, 17, 15), (14, 15, 17, 16), (0, 16, 18), (1, 19, 17), (16, 17, 19, 18), (0, 18, 20), (1, 21, 19), (18, 19, 21, 20), (0, 20, 22), (1, 23, 21), (20, 21, 23, 22), (0, 22, 24), (1, 25, 23), (22, 23, 25, 24), (0, 24, 26), (1, 27, 25), (24, 25, 27, 26), (0, 26, 28), (1, 29, 27), (26, 27, 29, 28), (0, 28, 30), (1, 31, 29), (28, 29, 31, 30), (0, 30, 32), (1, 33, 31), (30, 31, 33, 32), (0, 32, 2), (1, 3, 33), (32, 33, 3, 2)])
_uv = me_cylinder_003.uv_layers.new(name='UVMap')
_uv.uv.foreach_set('vector', [0.75, 0.25, 0.75, 0.49, 0.8418, 0.4717, 0.25, 0.25, 0.3418, 0.4717, 0.25, 0.49, 1.0, 0.5, 1.0, 1.0, 0.9375, 1.0, 0.9375, 0.5, 0.75, 0.25, 0.8418, 0.4717, 0.9197, 0.4197, 0.25, 0.25, 0.4197, 0.4197, 0.3418, 0.4717, 0.9375, 0.5, 0.9375, 1.0, 0.875, 1.0, 0.875, 0.5, 0.75, 0.25, 0.9197, 0.4197, 0.9717, 0.3418, 0.25, 0.25, 0.4717, 0.3418, 0.4197, 0.4197, 0.875, 0.5, 0.875, 1.0, 0.8125, 1.0, 0.8125, 0.5, 0.75, 0.25, 0.9717, 0.3418, 0.99, 0.25, 0.25, 0.25, 0.49, 0.25, 0.4717, 0.3418, 0.8125, 0.5, 0.8125, 1.0, 0.75, 1.0, 0.75, 0.5, 0.75, 0.25, 0.99, 0.25, 0.9717, 0.1582, 0.25, 0.25, 0.4717, 0.1582, 0.49, 0.25, 0.75, 0.5, 0.75, 1.0, 0.6875, 1.0, 0.6875, 0.5, 0.75, 0.25, 0.9717, 0.1582, 0.9197, 0.08029, 0.25, 0.25, 0.4197, 0.08029, 0.4717, 0.1582, 0.6875, 0.5, 0.6875, 1.0, 0.625, 1.0, 0.625, 0.5, 0.75, 0.25, 0.9197, 0.08029, 0.8418, 0.02827, 0.25, 0.25, 0.3418, 0.02827, 0.4197, 0.08029, 0.625, 0.5, 0.625, 1.0, 0.5625, 1.0, 0.5625, 0.5, 0.75, 0.25, 0.8418, 0.02827, 0.75, 0.01, 0.25, 0.25, 0.25, 0.01, 0.3418, 0.02827, 0.5625, 0.5, 0.5625, 1.0, 0.5, 1.0, 0.5, 0.5, 0.75, 0.25, 0.75, 0.01, 0.6582, 0.02827, 0.25, 0.25, 0.1582, 0.02827, 0.25, 0.01, 0.5, 0.5, 0.5, 1.0, 0.4375, 1.0, 0.4375, 0.5, 0.75, 0.25, 0.6582, 0.02827, 0.5803, 0.08029, 0.25, 0.25, 0.08029, 0.08029, 0.1582, 0.02827, 0.4375, 0.5, 0.4375, 1.0, 0.375, 1.0, 0.375, 0.5, 0.75, 0.25, 0.5803, 0.08029, 0.5283, 0.1582, 0.25, 0.25, 0.02827, 0.1582, 0.08029, 0.08029, 0.375, 0.5, 0.375, 1.0, 0.3125, 1.0, 0.3125, 0.5, 0.75, 0.25, 0.5283, 0.1582, 0.51, 0.25, 0.25, 0.25, 0.01, 0.25, 0.02827, 0.1582, 0.3125, 0.5, 0.3125, 1.0, 0.25, 1.0, 0.25, 0.5, 0.75, 0.25, 0.51, 0.25, 0.5283, 0.3418, 0.25, 0.25, 0.02827, 0.3418, 0.01, 0.25, 0.25, 0.5, 0.25, 1.0, 0.1875, 1.0, 0.1875, 0.5, 0.75, 0.25, 0.5283, 0.3418, 0.5803, 0.4197, 0.25, 0.25, 0.08029, 0.4197, 0.02827, 0.3418, 0.1875, 0.5, 0.1875, 1.0, 0.125, 1.0, 0.125, 0.5, 0.75, 0.25, 0.5803, 0.4197, 0.6582, 0.4717, 0.25, 0.25, 0.1582, 0.4717, 0.08029, 0.4197, 0.125, 0.5, 0.125, 1.0, 0.0625, 1.0, 0.0625, 0.5, 0.75, 0.25, 0.6582, 0.4717, 0.75, 0.49, 0.25, 0.25, 0.25, 0.49, 0.1582, 0.4717, 0.0625, 0.5, 0.0625, 1.0, 0.0, 1.0, 0.0, 0.5])
me_cylinder_003.materials.append(mat_material_001)
me_cylinder_003.update()

# ---- objects
ob_cube = bpy.data.objects.new('Cube', me_cube)
ob_cube_001 = bpy.data.objects.new('Cube.001', me_cube_001)
ob_cylinder = bpy.data.objects.new('Cylinder', me_cylinder)
ob_cylinder_001 = bpy.data.objects.new('Cylinder.001', me_cylinder_001)
ob_cylinder_002 = bpy.data.objects.new('Cylinder.002', me_cylinder_002)
ob_cylinder_003 = bpy.data.objects.new('Cylinder.003', me_cylinder_003)

# ---- transforms, parenting, visibility, modifiers, constraints
ob_cube.location = (0.0, 0.0, 0.0)
ob_cube.scale = (1.0, 1.0, 1.361)
ob_cube.lock_rotations_4d = False
ob_cube.empty_display_type = 'ARROWS'
ob_cube.lineart.crease_threshold = 0.0
_m = ob_cube.modifiers.new('Solidify', 'SOLIDIFY')
_m.thickness = 0.21
_m = ob_cube.modifiers.new('Subdivision', 'SUBSURF')
_m.levels = 2
ob_cube_001.location = (0.0, 0.0, 0.0)
ob_cube_001.scale = (1.0, 1.0, 1.443)
ob_cube_001.lock_rotations_4d = False
ob_cube_001.empty_display_type = 'ARROWS'
ob_cube_001.lineart.crease_threshold = 0.0
_m = ob_cube_001.modifiers.new('Solidify', 'SOLIDIFY')
_m.thickness = 0.19
_m = ob_cube_001.modifiers.new('Subdivision', 'SUBSURF')
_m.levels = 2
ob_cylinder.location = (0.08389, 0.5935, -1.698)
ob_cylinder.scale = (0.08476, 0.09489, 0.4334)
ob_cylinder_001.location = (0.5662, 0.01554, -1.66)
ob_cylinder_001.scale = (0.08476, 0.09489, 0.4334)
ob_cylinder_002.location = (-0.5146, -0.1467, -1.693)
ob_cylinder_002.scale = (0.08476, 0.09489, 0.4334)
ob_cylinder_003.location = (-0.01621, -0.5762, -1.69)
ob_cylinder_003.scale = (0.08476, 0.09489, 0.4334)

# ---- collection membership
col_collection.objects.link(ob_cube)
col_collection.objects.link(ob_cube_001)
col_collection.objects.link(ob_cylinder)
col_collection.objects.link(ob_cylinder_001)
col_collection.objects.link(ob_cylinder_002)
col_collection.objects.link(ob_cylinder_003)

# ---- scene / render settings (as saved in the file)
scene.frame_start = 1; scene.frame_end = 250; scene.frame_set(1)
scene.render.engine = 'BLENDER_EEVEE_NEXT'
scene.cycles.sampling_pattern = 'TABULATED_SOBOL'
scene.cycles.use_light_tree = False
scene.view_settings.view_transform = 'Filmic'
bpy.context.view_layer.update()

# ---- added for rendering (the .blend has no active camera and no usable light): camera, sun
cam_auto = bpy.data.cameras.new('AutoCamera')
cam_auto.lens = 50.0
cam_auto.sensor_width = 36.0
cam_auto.clip_end = 1000.0
ob_auto_camera = bpy.data.objects.new('AutoCamera', cam_auto)
scene.collection.objects.link(ob_auto_camera)
ob_auto_camera.location = (3.14175, -3.77325, 1.31454)
ob_auto_camera.rotation_euler = (1.09748, -7.21219e-08, 0.694738)
scene.camera = ob_auto_camera
light_auto_sun = bpy.data.lights.new('AutoSun', 'SUN')
light_auto_sun.energy = 3.0
light_auto_sun.angle = 0.0523599
ob_auto_sun = bpy.data.objects.new('AutoSun', light_auto_sun)
scene.collection.objects.link(ob_auto_sun)
ob_auto_sun.rotation_euler = (0.872665, 0.174533, 0.523599)
bpy.context.view_layer.update()
